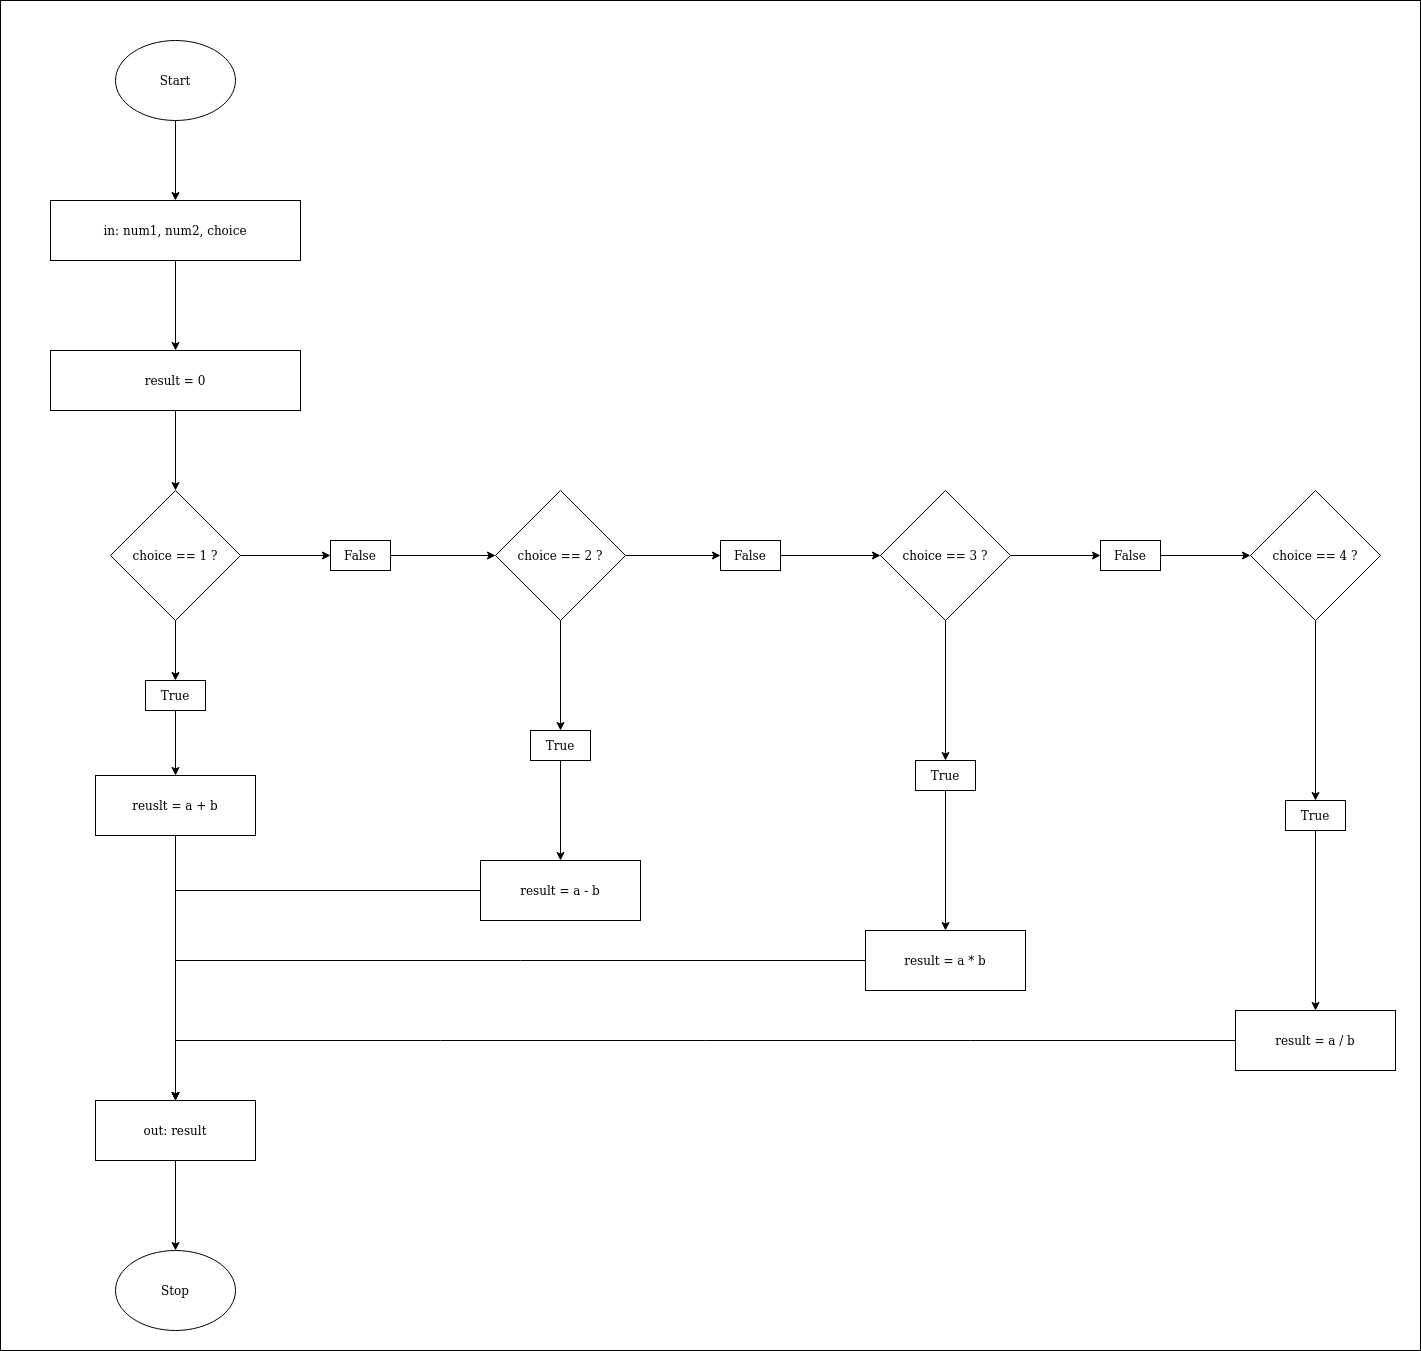

The diagram above was exported from draw.io. Its source (the exported page's mxGraphModel, read from the mxfile embedded in the PNG):
<mxGraphModel dx="1355" dy="741" grid="1" gridSize="10" guides="1" tooltips="1" connect="1" arrows="1" fold="1" page="1" pageScale="1" pageWidth="850" pageHeight="1100" math="0" shadow="0">
  <root>
    <mxCell id="0" />
    <mxCell id="1" parent="0" />
    <mxCell id="S4Bbbqt-5XsqIfYSocAE-1" value="" style="rounded=0;whiteSpace=wrap;html=1;" parent="1" vertex="1">
      <mxGeometry x="40" width="1420" height="1350" as="geometry" />
    </mxCell>
    <mxCell id="vBcGCzcP3nlbiuUkQk6s-32" style="edgeStyle=orthogonalEdgeStyle;rounded=0;orthogonalLoop=1;jettySize=auto;html=1;" parent="1" source="S4Bbbqt-5XsqIfYSocAE-2" target="vBcGCzcP3nlbiuUkQk6s-10" edge="1">
      <mxGeometry relative="1" as="geometry" />
    </mxCell>
    <mxCell id="S4Bbbqt-5XsqIfYSocAE-2" value="Start" style="ellipse;whiteSpace=wrap;html=1;" parent="1" vertex="1">
      <mxGeometry x="155" y="40" width="120" height="80" as="geometry" />
    </mxCell>
    <mxCell id="vBcGCzcP3nlbiuUkQk6s-3" style="edgeStyle=orthogonalEdgeStyle;rounded=0;orthogonalLoop=1;jettySize=auto;html=1;" parent="1" source="S4Bbbqt-5XsqIfYSocAE-3" target="vBcGCzcP3nlbiuUkQk6s-1" edge="1">
      <mxGeometry relative="1" as="geometry" />
    </mxCell>
    <mxCell id="S4Bbbqt-5XsqIfYSocAE-3" value="&lt;div&gt;result = 0&lt;br&gt;&lt;/div&gt;" style="rounded=0;whiteSpace=wrap;html=1;" parent="1" vertex="1">
      <mxGeometry x="90" y="350" width="250" height="60" as="geometry" />
    </mxCell>
    <mxCell id="S4Bbbqt-5XsqIfYSocAE-10" value="Stop" style="ellipse;whiteSpace=wrap;html=1;" parent="1" vertex="1">
      <mxGeometry x="155" y="1250" width="120" height="80" as="geometry" />
    </mxCell>
    <mxCell id="rpbTrB6BGOyCtJ4sa8eZ-1" style="edgeStyle=orthogonalEdgeStyle;rounded=0;orthogonalLoop=1;jettySize=auto;html=1;" edge="1" parent="1" source="vBcGCzcP3nlbiuUkQk6s-1" target="HI_7CL3STjfbYVumGFOA-4">
      <mxGeometry relative="1" as="geometry" />
    </mxCell>
    <mxCell id="rpbTrB6BGOyCtJ4sa8eZ-5" style="edgeStyle=orthogonalEdgeStyle;rounded=0;orthogonalLoop=1;jettySize=auto;html=1;" edge="1" parent="1" source="vBcGCzcP3nlbiuUkQk6s-1" target="HI_7CL3STjfbYVumGFOA-7">
      <mxGeometry relative="1" as="geometry" />
    </mxCell>
    <mxCell id="vBcGCzcP3nlbiuUkQk6s-1" value="choice == 1 ?" style="rhombus;whiteSpace=wrap;html=1;" parent="1" vertex="1">
      <mxGeometry x="150" y="490" width="130" height="130" as="geometry" />
    </mxCell>
    <mxCell id="rpbTrB6BGOyCtJ4sa8eZ-9" style="edgeStyle=orthogonalEdgeStyle;rounded=0;orthogonalLoop=1;jettySize=auto;html=1;" edge="1" parent="1" source="vBcGCzcP3nlbiuUkQk6s-4" target="HI_7CL3STjfbYVumGFOA-2">
      <mxGeometry relative="1" as="geometry" />
    </mxCell>
    <mxCell id="rpbTrB6BGOyCtJ4sa8eZ-11" style="edgeStyle=orthogonalEdgeStyle;rounded=0;orthogonalLoop=1;jettySize=auto;html=1;" edge="1" parent="1" source="vBcGCzcP3nlbiuUkQk6s-4" target="HI_7CL3STjfbYVumGFOA-5">
      <mxGeometry relative="1" as="geometry" />
    </mxCell>
    <mxCell id="vBcGCzcP3nlbiuUkQk6s-4" value="choice == 3 ?" style="rhombus;whiteSpace=wrap;html=1;" parent="1" vertex="1">
      <mxGeometry x="920" y="490" width="130" height="130" as="geometry" />
    </mxCell>
    <mxCell id="rpbTrB6BGOyCtJ4sa8eZ-3" style="edgeStyle=orthogonalEdgeStyle;rounded=0;orthogonalLoop=1;jettySize=auto;html=1;" edge="1" parent="1" source="vBcGCzcP3nlbiuUkQk6s-5" target="HI_7CL3STjfbYVumGFOA-6">
      <mxGeometry relative="1" as="geometry" />
    </mxCell>
    <mxCell id="rpbTrB6BGOyCtJ4sa8eZ-7" style="edgeStyle=orthogonalEdgeStyle;rounded=0;orthogonalLoop=1;jettySize=auto;html=1;" edge="1" parent="1" source="vBcGCzcP3nlbiuUkQk6s-5" target="HI_7CL3STjfbYVumGFOA-3">
      <mxGeometry relative="1" as="geometry" />
    </mxCell>
    <mxCell id="vBcGCzcP3nlbiuUkQk6s-5" value="choice == 2 ?" style="rhombus;whiteSpace=wrap;html=1;" parent="1" vertex="1">
      <mxGeometry x="535" y="490" width="130" height="130" as="geometry" />
    </mxCell>
    <mxCell id="rpbTrB6BGOyCtJ4sa8eZ-13" style="edgeStyle=orthogonalEdgeStyle;rounded=0;orthogonalLoop=1;jettySize=auto;html=1;" edge="1" parent="1" source="vBcGCzcP3nlbiuUkQk6s-8" target="HI_7CL3STjfbYVumGFOA-1">
      <mxGeometry relative="1" as="geometry" />
    </mxCell>
    <mxCell id="vBcGCzcP3nlbiuUkQk6s-8" value="choice == 4 ?" style="rhombus;whiteSpace=wrap;html=1;" parent="1" vertex="1">
      <mxGeometry x="1290" y="490" width="130" height="130" as="geometry" />
    </mxCell>
    <mxCell id="vBcGCzcP3nlbiuUkQk6s-33" style="edgeStyle=orthogonalEdgeStyle;rounded=0;orthogonalLoop=1;jettySize=auto;html=1;" parent="1" source="vBcGCzcP3nlbiuUkQk6s-10" target="S4Bbbqt-5XsqIfYSocAE-3" edge="1">
      <mxGeometry relative="1" as="geometry" />
    </mxCell>
    <mxCell id="vBcGCzcP3nlbiuUkQk6s-10" value="&lt;div&gt;in: num1, num2, choice&lt;br&gt;&lt;/div&gt;" style="rounded=0;whiteSpace=wrap;html=1;" parent="1" vertex="1">
      <mxGeometry x="90" y="200" width="250" height="60" as="geometry" />
    </mxCell>
    <mxCell id="vBcGCzcP3nlbiuUkQk6s-45" style="edgeStyle=orthogonalEdgeStyle;rounded=0;orthogonalLoop=1;jettySize=auto;html=1;entryX=0.5;entryY=0;entryDx=0;entryDy=0;" parent="1" source="vBcGCzcP3nlbiuUkQk6s-37" target="rpbTrB6BGOyCtJ4sa8eZ-15" edge="1">
      <mxGeometry relative="1" as="geometry">
        <mxPoint x="480" y="1250" as="targetPoint" />
      </mxGeometry>
    </mxCell>
    <mxCell id="vBcGCzcP3nlbiuUkQk6s-37" value="reuslt = a + b" style="rounded=0;whiteSpace=wrap;html=1;" parent="1" vertex="1">
      <mxGeometry x="135" y="775" width="160" height="60" as="geometry" />
    </mxCell>
    <mxCell id="vBcGCzcP3nlbiuUkQk6s-46" style="edgeStyle=orthogonalEdgeStyle;rounded=0;orthogonalLoop=1;jettySize=auto;html=1;entryX=0.5;entryY=0;entryDx=0;entryDy=0;" parent="1" source="vBcGCzcP3nlbiuUkQk6s-38" target="rpbTrB6BGOyCtJ4sa8eZ-15" edge="1">
      <mxGeometry relative="1" as="geometry" />
    </mxCell>
    <mxCell id="vBcGCzcP3nlbiuUkQk6s-38" value="result = a - b" style="rounded=0;whiteSpace=wrap;html=1;" parent="1" vertex="1">
      <mxGeometry x="520" y="860" width="160" height="60" as="geometry" />
    </mxCell>
    <mxCell id="vBcGCzcP3nlbiuUkQk6s-48" style="edgeStyle=orthogonalEdgeStyle;rounded=0;orthogonalLoop=1;jettySize=auto;html=1;entryX=0.5;entryY=0;entryDx=0;entryDy=0;" parent="1" source="vBcGCzcP3nlbiuUkQk6s-39" target="rpbTrB6BGOyCtJ4sa8eZ-15" edge="1">
      <mxGeometry relative="1" as="geometry">
        <mxPoint x="210" y="1100" as="targetPoint" />
      </mxGeometry>
    </mxCell>
    <mxCell id="vBcGCzcP3nlbiuUkQk6s-39" value="result = a / b" style="rounded=0;whiteSpace=wrap;html=1;" parent="1" vertex="1">
      <mxGeometry x="1275" y="1010" width="160" height="60" as="geometry" />
    </mxCell>
    <mxCell id="vBcGCzcP3nlbiuUkQk6s-47" style="rounded=0;orthogonalLoop=1;jettySize=auto;html=1;edgeStyle=orthogonalEdgeStyle;jumpStyle=none;comic=0;shadow=0;elbow=vertical;entryX=0.5;entryY=0;entryDx=0;entryDy=0;" parent="1" source="vBcGCzcP3nlbiuUkQk6s-40" target="rpbTrB6BGOyCtJ4sa8eZ-15" edge="1">
      <mxGeometry relative="1" as="geometry" />
    </mxCell>
    <mxCell id="vBcGCzcP3nlbiuUkQk6s-40" value="result = a * b" style="rounded=0;whiteSpace=wrap;html=1;" parent="1" vertex="1">
      <mxGeometry x="905" y="930" width="160" height="60" as="geometry" />
    </mxCell>
    <mxCell id="rpbTrB6BGOyCtJ4sa8eZ-14" style="edgeStyle=orthogonalEdgeStyle;rounded=0;orthogonalLoop=1;jettySize=auto;html=1;" edge="1" parent="1" source="HI_7CL3STjfbYVumGFOA-1" target="vBcGCzcP3nlbiuUkQk6s-39">
      <mxGeometry relative="1" as="geometry" />
    </mxCell>
    <mxCell id="HI_7CL3STjfbYVumGFOA-1" value="True" style="rounded=0;whiteSpace=wrap;html=1;" parent="1" vertex="1">
      <mxGeometry x="1325" y="800" width="60" height="30" as="geometry" />
    </mxCell>
    <mxCell id="rpbTrB6BGOyCtJ4sa8eZ-10" style="edgeStyle=orthogonalEdgeStyle;rounded=0;orthogonalLoop=1;jettySize=auto;html=1;" edge="1" parent="1" source="HI_7CL3STjfbYVumGFOA-2" target="vBcGCzcP3nlbiuUkQk6s-8">
      <mxGeometry relative="1" as="geometry" />
    </mxCell>
    <mxCell id="HI_7CL3STjfbYVumGFOA-2" value="False" style="rounded=0;whiteSpace=wrap;html=1;" parent="1" vertex="1">
      <mxGeometry x="1140" y="540" width="60" height="30" as="geometry" />
    </mxCell>
    <mxCell id="rpbTrB6BGOyCtJ4sa8eZ-8" style="edgeStyle=orthogonalEdgeStyle;rounded=0;orthogonalLoop=1;jettySize=auto;html=1;" edge="1" parent="1" source="HI_7CL3STjfbYVumGFOA-3" target="vBcGCzcP3nlbiuUkQk6s-4">
      <mxGeometry relative="1" as="geometry" />
    </mxCell>
    <mxCell id="HI_7CL3STjfbYVumGFOA-3" value="False" style="rounded=0;whiteSpace=wrap;html=1;" parent="1" vertex="1">
      <mxGeometry x="760" y="540" width="60" height="30" as="geometry" />
    </mxCell>
    <mxCell id="rpbTrB6BGOyCtJ4sa8eZ-2" style="edgeStyle=orthogonalEdgeStyle;rounded=0;orthogonalLoop=1;jettySize=auto;html=1;" edge="1" parent="1" source="HI_7CL3STjfbYVumGFOA-4" target="vBcGCzcP3nlbiuUkQk6s-5">
      <mxGeometry relative="1" as="geometry" />
    </mxCell>
    <mxCell id="HI_7CL3STjfbYVumGFOA-4" value="False" style="rounded=0;whiteSpace=wrap;html=1;" parent="1" vertex="1">
      <mxGeometry x="370" y="540" width="60" height="30" as="geometry" />
    </mxCell>
    <mxCell id="rpbTrB6BGOyCtJ4sa8eZ-12" style="edgeStyle=orthogonalEdgeStyle;rounded=0;orthogonalLoop=1;jettySize=auto;html=1;" edge="1" parent="1" source="HI_7CL3STjfbYVumGFOA-5" target="vBcGCzcP3nlbiuUkQk6s-40">
      <mxGeometry relative="1" as="geometry" />
    </mxCell>
    <mxCell id="HI_7CL3STjfbYVumGFOA-5" value="True" style="rounded=0;whiteSpace=wrap;html=1;" parent="1" vertex="1">
      <mxGeometry x="955" y="760" width="60" height="30" as="geometry" />
    </mxCell>
    <mxCell id="rpbTrB6BGOyCtJ4sa8eZ-4" style="edgeStyle=orthogonalEdgeStyle;rounded=0;orthogonalLoop=1;jettySize=auto;html=1;" edge="1" parent="1" source="HI_7CL3STjfbYVumGFOA-6" target="vBcGCzcP3nlbiuUkQk6s-38">
      <mxGeometry relative="1" as="geometry" />
    </mxCell>
    <mxCell id="HI_7CL3STjfbYVumGFOA-6" value="True" style="rounded=0;whiteSpace=wrap;html=1;" parent="1" vertex="1">
      <mxGeometry x="570" y="730" width="60" height="30" as="geometry" />
    </mxCell>
    <mxCell id="rpbTrB6BGOyCtJ4sa8eZ-6" style="edgeStyle=orthogonalEdgeStyle;rounded=0;orthogonalLoop=1;jettySize=auto;html=1;" edge="1" parent="1" source="HI_7CL3STjfbYVumGFOA-7" target="vBcGCzcP3nlbiuUkQk6s-37">
      <mxGeometry relative="1" as="geometry" />
    </mxCell>
    <mxCell id="HI_7CL3STjfbYVumGFOA-7" value="True" style="rounded=0;whiteSpace=wrap;html=1;" parent="1" vertex="1">
      <mxGeometry x="185" y="680" width="60" height="30" as="geometry" />
    </mxCell>
    <mxCell id="rpbTrB6BGOyCtJ4sa8eZ-16" style="edgeStyle=orthogonalEdgeStyle;rounded=0;orthogonalLoop=1;jettySize=auto;html=1;" edge="1" parent="1" source="rpbTrB6BGOyCtJ4sa8eZ-15" target="S4Bbbqt-5XsqIfYSocAE-10">
      <mxGeometry relative="1" as="geometry" />
    </mxCell>
    <mxCell id="rpbTrB6BGOyCtJ4sa8eZ-15" value="out: result" style="rounded=0;whiteSpace=wrap;html=1;" vertex="1" parent="1">
      <mxGeometry x="135" y="1100" width="160" height="60" as="geometry" />
    </mxCell>
  </root>
</mxGraphModel>